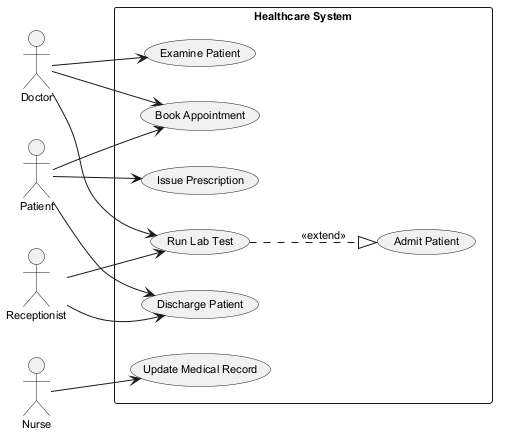

The diagram above was rendered by PlantUML. Its source (embedded in the PNG):
@startuml
skinparam defaultFontSize 11
left to right direction
actor "Doctor" as D
actor "Patient" as P
actor "Nurse" as N
actor "Receptionist" as R
rectangle "Healthcare System" {
  usecase "Discharge Patient" as UC_DischargePatient
  usecase "Update Medical Record" as UC_UpdateMedicalRecord
  usecase "Examine Patient" as UC_ExaminePatient
  usecase "Run Lab Test" as UC_RunLabTest
  usecase "Issue Prescription" as UC_IssuePrescription
  usecase "Book Appointment" as UC_BookAppointment
  usecase "Admit Patient" as UC_AdmitPatient
}
D --> UC_RunLabTest
D --> UC_BookAppointment
D --> UC_ExaminePatient
P --> UC_BookAppointment
P --> UC_IssuePrescription
P --> UC_DischargePatient
N --> UC_UpdateMedicalRecord
R --> UC_RunLabTest
R --> UC_DischargePatient
UC_RunLabTest ..|> UC_AdmitPatient : <<extend>>
@enduml